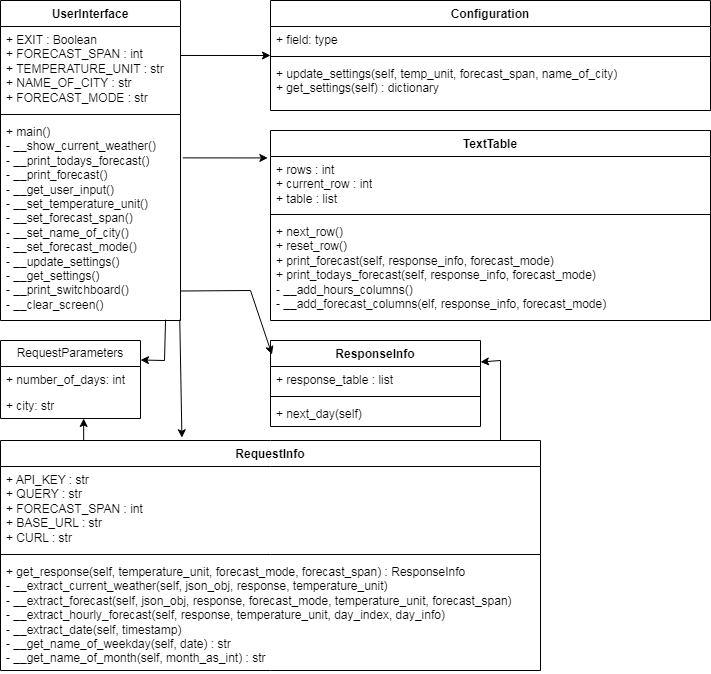

The diagram above was exported from draw.io. Its source (the exported page's mxGraphModel, read from the mxfile embedded in the PNG):
<mxGraphModel dx="893" dy="479" grid="1" gridSize="10" guides="1" tooltips="1" connect="1" arrows="1" fold="1" page="1" pageScale="1" pageWidth="827" pageHeight="1169" math="0" shadow="0">
  <root>
    <mxCell id="WIyWlLk6GJQsqaUBKTNV-0" />
    <mxCell id="WIyWlLk6GJQsqaUBKTNV-1" parent="WIyWlLk6GJQsqaUBKTNV-0" />
    <mxCell id="wYNosFjGGxAnOiMQhdah-0" value="UserInterface" style="swimlane;fontStyle=1;align=center;verticalAlign=top;childLayout=stackLayout;horizontal=1;startSize=26;horizontalStack=0;resizeParent=1;resizeParentMax=0;resizeLast=0;collapsible=1;marginBottom=0;whiteSpace=wrap;html=1;" vertex="1" parent="WIyWlLk6GJQsqaUBKTNV-1">
      <mxGeometry x="40" y="40" width="180" height="320" as="geometry" />
    </mxCell>
    <mxCell id="wYNosFjGGxAnOiMQhdah-1" value="+ EXIT : Boolean&lt;br&gt;+ FORECAST_SPAN : int&lt;br&gt;+ TEMPERATURE_UNIT : str&lt;br&gt;+ NAME_OF_CITY : str&lt;br&gt;+ FORECAST_MODE : str" style="text;strokeColor=none;fillColor=none;align=left;verticalAlign=top;spacingLeft=4;spacingRight=4;overflow=hidden;rotatable=0;points=[[0,0.5],[1,0.5]];portConstraint=eastwest;whiteSpace=wrap;html=1;" vertex="1" parent="wYNosFjGGxAnOiMQhdah-0">
      <mxGeometry y="26" width="180" height="84" as="geometry" />
    </mxCell>
    <mxCell id="wYNosFjGGxAnOiMQhdah-2" value="" style="line;strokeWidth=1;fillColor=none;align=left;verticalAlign=middle;spacingTop=-1;spacingLeft=3;spacingRight=3;rotatable=0;labelPosition=right;points=[];portConstraint=eastwest;strokeColor=inherit;" vertex="1" parent="wYNosFjGGxAnOiMQhdah-0">
      <mxGeometry y="110" width="180" height="8" as="geometry" />
    </mxCell>
    <mxCell id="wYNosFjGGxAnOiMQhdah-3" value="+ main()&lt;br&gt;- __show_current_weather()&lt;br&gt;- __print_todays_forecast()&lt;br&gt;- __print_forecast()&lt;br&gt;- __get_user_input()&lt;br&gt;- __set_temperature_unit()&lt;br&gt;- __set_forecast_span()&lt;br&gt;- __set_name_of_city()&lt;br&gt;- __set_forecast_mode()&lt;br&gt;- __update_settings()&lt;br&gt;- __get_settings()&lt;br&gt;- __print_switchboard()&lt;br&gt;- __clear_screen()" style="text;strokeColor=none;fillColor=none;align=left;verticalAlign=top;spacingLeft=4;spacingRight=4;overflow=hidden;rotatable=0;points=[[0,0.5],[1,0.5]];portConstraint=eastwest;whiteSpace=wrap;html=1;" vertex="1" parent="wYNosFjGGxAnOiMQhdah-0">
      <mxGeometry y="118" width="180" height="202" as="geometry" />
    </mxCell>
    <mxCell id="wYNosFjGGxAnOiMQhdah-4" value="TextTable" style="swimlane;fontStyle=1;align=center;verticalAlign=top;childLayout=stackLayout;horizontal=1;startSize=26;horizontalStack=0;resizeParent=1;resizeParentMax=0;resizeLast=0;collapsible=1;marginBottom=0;whiteSpace=wrap;html=1;" vertex="1" parent="WIyWlLk6GJQsqaUBKTNV-1">
      <mxGeometry x="310" y="170" width="440" height="190" as="geometry" />
    </mxCell>
    <mxCell id="wYNosFjGGxAnOiMQhdah-5" value="+ rows : int&lt;br&gt;+ current_row : int&lt;br&gt;+ table : list" style="text;strokeColor=none;fillColor=none;align=left;verticalAlign=top;spacingLeft=4;spacingRight=4;overflow=hidden;rotatable=0;points=[[0,0.5],[1,0.5]];portConstraint=eastwest;whiteSpace=wrap;html=1;" vertex="1" parent="wYNosFjGGxAnOiMQhdah-4">
      <mxGeometry y="26" width="440" height="54" as="geometry" />
    </mxCell>
    <mxCell id="wYNosFjGGxAnOiMQhdah-6" value="" style="line;strokeWidth=1;fillColor=none;align=left;verticalAlign=middle;spacingTop=-1;spacingLeft=3;spacingRight=3;rotatable=0;labelPosition=right;points=[];portConstraint=eastwest;strokeColor=inherit;" vertex="1" parent="wYNosFjGGxAnOiMQhdah-4">
      <mxGeometry y="80" width="440" height="8" as="geometry" />
    </mxCell>
    <mxCell id="wYNosFjGGxAnOiMQhdah-7" value="+ next_row()&lt;br&gt;+ reset_row()&lt;br&gt;+&amp;nbsp;print_forecast(self, response_info, forecast_mode)&lt;br&gt;+&amp;nbsp;print_todays_forecast(self, response_info, forecast_mode)&lt;br&gt;- __add_hours_columns()&lt;br&gt;- __add_forecast_columns(elf, response_info, forecast_mode&lt;span style=&quot;background-color: initial;&quot;&gt;)&lt;/span&gt;" style="text;strokeColor=none;fillColor=none;align=left;verticalAlign=top;spacingLeft=4;spacingRight=4;overflow=hidden;rotatable=0;points=[[0,0.5],[1,0.5]];portConstraint=eastwest;whiteSpace=wrap;html=1;" vertex="1" parent="wYNosFjGGxAnOiMQhdah-4">
      <mxGeometry y="88" width="440" height="102" as="geometry" />
    </mxCell>
    <mxCell id="wYNosFjGGxAnOiMQhdah-8" value="RequestInfo" style="swimlane;fontStyle=1;align=center;verticalAlign=top;childLayout=stackLayout;horizontal=1;startSize=26;horizontalStack=0;resizeParent=1;resizeParentMax=0;resizeLast=0;collapsible=1;marginBottom=0;whiteSpace=wrap;html=1;" vertex="1" parent="WIyWlLk6GJQsqaUBKTNV-1">
      <mxGeometry x="40" y="480" width="540" height="230" as="geometry" />
    </mxCell>
    <mxCell id="wYNosFjGGxAnOiMQhdah-9" value="+ API_KEY : str&lt;br&gt;+ QUERY : str&lt;br&gt;+ FORECAST_SPAN : int&lt;br&gt;+ BASE_URL : str&lt;br&gt;+ CURL : str" style="text;strokeColor=none;fillColor=none;align=left;verticalAlign=top;spacingLeft=4;spacingRight=4;overflow=hidden;rotatable=0;points=[[0,0.5],[1,0.5]];portConstraint=eastwest;whiteSpace=wrap;html=1;" vertex="1" parent="wYNosFjGGxAnOiMQhdah-8">
      <mxGeometry y="26" width="540" height="84" as="geometry" />
    </mxCell>
    <mxCell id="wYNosFjGGxAnOiMQhdah-10" value="" style="line;strokeWidth=1;fillColor=none;align=left;verticalAlign=middle;spacingTop=-1;spacingLeft=3;spacingRight=3;rotatable=0;labelPosition=right;points=[];portConstraint=eastwest;strokeColor=inherit;" vertex="1" parent="wYNosFjGGxAnOiMQhdah-8">
      <mxGeometry y="110" width="540" height="8" as="geometry" />
    </mxCell>
    <mxCell id="wYNosFjGGxAnOiMQhdah-11" value="+ get_response(self, temperature_unit, forecast_mode, forecast_span) : ResponseInfo&lt;br&gt;- __extract_current_weather(self, json_obj, response, temperature_unit)&lt;br&gt;-&amp;nbsp;__extract_forecast(self, json_obj, response, forecast_mode, temperature_unit, forecast_span)&lt;br&gt;-&amp;nbsp;__extract_hourly_forecast(self, response, temperature_unit, day_index, day_info)&lt;br&gt;-&amp;nbsp;__extract_date(self, timestamp)&lt;br&gt;-&amp;nbsp;__get_name_of_weekday(self, date) : str&lt;br&gt;-&amp;nbsp;__get_name_of_month(self, month_as_int) : str" style="text;strokeColor=none;fillColor=none;align=left;verticalAlign=top;spacingLeft=4;spacingRight=4;overflow=hidden;rotatable=0;points=[[0,0.5],[1,0.5]];portConstraint=eastwest;whiteSpace=wrap;html=1;" vertex="1" parent="wYNosFjGGxAnOiMQhdah-8">
      <mxGeometry y="118" width="540" height="112" as="geometry" />
    </mxCell>
    <mxCell id="wYNosFjGGxAnOiMQhdah-16" value="ResponseInfo&lt;br&gt;" style="swimlane;fontStyle=1;align=center;verticalAlign=top;childLayout=stackLayout;horizontal=1;startSize=26;horizontalStack=0;resizeParent=1;resizeParentMax=0;resizeLast=0;collapsible=1;marginBottom=0;whiteSpace=wrap;html=1;" vertex="1" parent="WIyWlLk6GJQsqaUBKTNV-1">
      <mxGeometry x="310" y="380" width="210" height="86" as="geometry" />
    </mxCell>
    <mxCell id="wYNosFjGGxAnOiMQhdah-17" value="+ response_table : list" style="text;strokeColor=none;fillColor=none;align=left;verticalAlign=top;spacingLeft=4;spacingRight=4;overflow=hidden;rotatable=0;points=[[0,0.5],[1,0.5]];portConstraint=eastwest;whiteSpace=wrap;html=1;" vertex="1" parent="wYNosFjGGxAnOiMQhdah-16">
      <mxGeometry y="26" width="210" height="26" as="geometry" />
    </mxCell>
    <mxCell id="wYNosFjGGxAnOiMQhdah-18" value="" style="line;strokeWidth=1;fillColor=none;align=left;verticalAlign=middle;spacingTop=-1;spacingLeft=3;spacingRight=3;rotatable=0;labelPosition=right;points=[];portConstraint=eastwest;strokeColor=inherit;" vertex="1" parent="wYNosFjGGxAnOiMQhdah-16">
      <mxGeometry y="52" width="210" height="8" as="geometry" />
    </mxCell>
    <mxCell id="wYNosFjGGxAnOiMQhdah-19" value="+ next_day(self)" style="text;strokeColor=none;fillColor=none;align=left;verticalAlign=top;spacingLeft=4;spacingRight=4;overflow=hidden;rotatable=0;points=[[0,0.5],[1,0.5]];portConstraint=eastwest;whiteSpace=wrap;html=1;" vertex="1" parent="wYNosFjGGxAnOiMQhdah-16">
      <mxGeometry y="60" width="210" height="26" as="geometry" />
    </mxCell>
    <mxCell id="wYNosFjGGxAnOiMQhdah-28" value="RequestParameters" style="swimlane;fontStyle=0;childLayout=stackLayout;horizontal=1;startSize=26;fillColor=none;horizontalStack=0;resizeParent=1;resizeParentMax=0;resizeLast=0;collapsible=1;marginBottom=0;whiteSpace=wrap;html=1;" vertex="1" parent="WIyWlLk6GJQsqaUBKTNV-1">
      <mxGeometry x="40" y="380" width="140" height="78" as="geometry" />
    </mxCell>
    <mxCell id="wYNosFjGGxAnOiMQhdah-29" value="+ number_of_days: int" style="text;strokeColor=none;fillColor=none;align=left;verticalAlign=top;spacingLeft=4;spacingRight=4;overflow=hidden;rotatable=0;points=[[0,0.5],[1,0.5]];portConstraint=eastwest;whiteSpace=wrap;html=1;" vertex="1" parent="wYNosFjGGxAnOiMQhdah-28">
      <mxGeometry y="26" width="140" height="26" as="geometry" />
    </mxCell>
    <mxCell id="wYNosFjGGxAnOiMQhdah-30" value="+ city: str" style="text;strokeColor=none;fillColor=none;align=left;verticalAlign=top;spacingLeft=4;spacingRight=4;overflow=hidden;rotatable=0;points=[[0,0.5],[1,0.5]];portConstraint=eastwest;whiteSpace=wrap;html=1;" vertex="1" parent="wYNosFjGGxAnOiMQhdah-28">
      <mxGeometry y="52" width="140" height="26" as="geometry" />
    </mxCell>
    <mxCell id="wYNosFjGGxAnOiMQhdah-32" value="Configuration" style="swimlane;fontStyle=1;align=center;verticalAlign=top;childLayout=stackLayout;horizontal=1;startSize=26;horizontalStack=0;resizeParent=1;resizeParentMax=0;resizeLast=0;collapsible=1;marginBottom=0;whiteSpace=wrap;html=1;" vertex="1" parent="WIyWlLk6GJQsqaUBKTNV-1">
      <mxGeometry x="310" y="40" width="440" height="110" as="geometry" />
    </mxCell>
    <mxCell id="wYNosFjGGxAnOiMQhdah-33" value="+ field: type" style="text;strokeColor=none;fillColor=none;align=left;verticalAlign=top;spacingLeft=4;spacingRight=4;overflow=hidden;rotatable=0;points=[[0,0.5],[1,0.5]];portConstraint=eastwest;whiteSpace=wrap;html=1;" vertex="1" parent="wYNosFjGGxAnOiMQhdah-32">
      <mxGeometry y="26" width="440" height="26" as="geometry" />
    </mxCell>
    <mxCell id="wYNosFjGGxAnOiMQhdah-34" value="" style="line;strokeWidth=1;fillColor=none;align=left;verticalAlign=middle;spacingTop=-1;spacingLeft=3;spacingRight=3;rotatable=0;labelPosition=right;points=[];portConstraint=eastwest;strokeColor=inherit;" vertex="1" parent="wYNosFjGGxAnOiMQhdah-32">
      <mxGeometry y="52" width="440" height="8" as="geometry" />
    </mxCell>
    <mxCell id="wYNosFjGGxAnOiMQhdah-35" value="+&amp;nbsp;update_settings(self, temp_unit, forecast_span, name_of_city)&lt;br&gt;+ get_settings(self) : dictionary" style="text;strokeColor=none;fillColor=none;align=left;verticalAlign=top;spacingLeft=4;spacingRight=4;overflow=hidden;rotatable=0;points=[[0,0.5],[1,0.5]];portConstraint=eastwest;whiteSpace=wrap;html=1;" vertex="1" parent="wYNosFjGGxAnOiMQhdah-32">
      <mxGeometry y="60" width="440" height="50" as="geometry" />
    </mxCell>
    <mxCell id="wYNosFjGGxAnOiMQhdah-37" value="" style="endArrow=classic;html=1;rounded=0;entryX=0;entryY=0.5;entryDx=0;entryDy=0;exitX=1;exitY=0.345;exitDx=0;exitDy=0;exitPerimeter=0;" edge="1" parent="WIyWlLk6GJQsqaUBKTNV-1" source="wYNosFjGGxAnOiMQhdah-1" target="wYNosFjGGxAnOiMQhdah-32">
      <mxGeometry width="50" height="50" relative="1" as="geometry">
        <mxPoint x="240" y="130" as="sourcePoint" />
        <mxPoint x="290" y="80" as="targetPoint" />
      </mxGeometry>
    </mxCell>
    <mxCell id="wYNosFjGGxAnOiMQhdah-38" value="" style="endArrow=classic;html=1;rounded=0;exitX=1.013;exitY=0.195;exitDx=0;exitDy=0;exitPerimeter=0;entryX=-0.006;entryY=0.027;entryDx=0;entryDy=0;entryPerimeter=0;" edge="1" parent="WIyWlLk6GJQsqaUBKTNV-1" source="wYNosFjGGxAnOiMQhdah-3" target="wYNosFjGGxAnOiMQhdah-5">
      <mxGeometry width="50" height="50" relative="1" as="geometry">
        <mxPoint x="240" y="220" as="sourcePoint" />
        <mxPoint x="290" y="170" as="targetPoint" />
      </mxGeometry>
    </mxCell>
    <mxCell id="wYNosFjGGxAnOiMQhdah-39" value="" style="endArrow=classic;html=1;rounded=0;entryX=1;entryY=0.25;entryDx=0;entryDy=0;exitX=0.917;exitY=0.996;exitDx=0;exitDy=0;exitPerimeter=0;" edge="1" parent="WIyWlLk6GJQsqaUBKTNV-1" source="wYNosFjGGxAnOiMQhdah-3" target="wYNosFjGGxAnOiMQhdah-28">
      <mxGeometry width="50" height="50" relative="1" as="geometry">
        <mxPoint x="210" y="400" as="sourcePoint" />
        <mxPoint x="260" y="350" as="targetPoint" />
        <Array as="points">
          <mxPoint x="204" y="400" />
        </Array>
      </mxGeometry>
    </mxCell>
    <mxCell id="wYNosFjGGxAnOiMQhdah-40" value="" style="endArrow=classic;html=1;rounded=0;entryX=0.594;entryY=1.001;entryDx=0;entryDy=0;entryPerimeter=0;exitX=0.154;exitY=0;exitDx=0;exitDy=0;exitPerimeter=0;" edge="1" parent="WIyWlLk6GJQsqaUBKTNV-1" source="wYNosFjGGxAnOiMQhdah-8" target="wYNosFjGGxAnOiMQhdah-30">
      <mxGeometry width="50" height="50" relative="1" as="geometry">
        <mxPoint x="120" y="480" as="sourcePoint" />
        <mxPoint x="170" y="430" as="targetPoint" />
      </mxGeometry>
    </mxCell>
    <mxCell id="wYNosFjGGxAnOiMQhdah-41" value="" style="endArrow=classic;html=1;rounded=0;exitX=1.001;exitY=0.854;exitDx=0;exitDy=0;exitPerimeter=0;entryX=0.007;entryY=0.163;entryDx=0;entryDy=0;entryPerimeter=0;" edge="1" parent="WIyWlLk6GJQsqaUBKTNV-1" source="wYNosFjGGxAnOiMQhdah-3" target="wYNosFjGGxAnOiMQhdah-16">
      <mxGeometry width="50" height="50" relative="1" as="geometry">
        <mxPoint x="240" y="380" as="sourcePoint" />
        <mxPoint x="290" y="330" as="targetPoint" />
        <Array as="points">
          <mxPoint x="290" y="330" />
        </Array>
      </mxGeometry>
    </mxCell>
    <mxCell id="wYNosFjGGxAnOiMQhdah-43" value="" style="endArrow=classic;html=1;rounded=0;entryX=1;entryY=0.25;entryDx=0;entryDy=0;" edge="1" parent="WIyWlLk6GJQsqaUBKTNV-1" target="wYNosFjGGxAnOiMQhdah-16">
      <mxGeometry width="50" height="50" relative="1" as="geometry">
        <mxPoint x="540" y="480" as="sourcePoint" />
        <mxPoint x="630" y="394" as="targetPoint" />
        <Array as="points">
          <mxPoint x="540" y="400" />
        </Array>
      </mxGeometry>
    </mxCell>
    <mxCell id="wYNosFjGGxAnOiMQhdah-44" value="" style="endArrow=classic;html=1;rounded=0;entryX=0.336;entryY=-0.012;entryDx=0;entryDy=0;entryPerimeter=0;exitX=0.996;exitY=0.996;exitDx=0;exitDy=0;exitPerimeter=0;" edge="1" parent="WIyWlLk6GJQsqaUBKTNV-1" source="wYNosFjGGxAnOiMQhdah-3" target="wYNosFjGGxAnOiMQhdah-8">
      <mxGeometry width="50" height="50" relative="1" as="geometry">
        <mxPoint x="220" y="370" as="sourcePoint" />
        <mxPoint x="280" y="360" as="targetPoint" />
      </mxGeometry>
    </mxCell>
  </root>
</mxGraphModel>